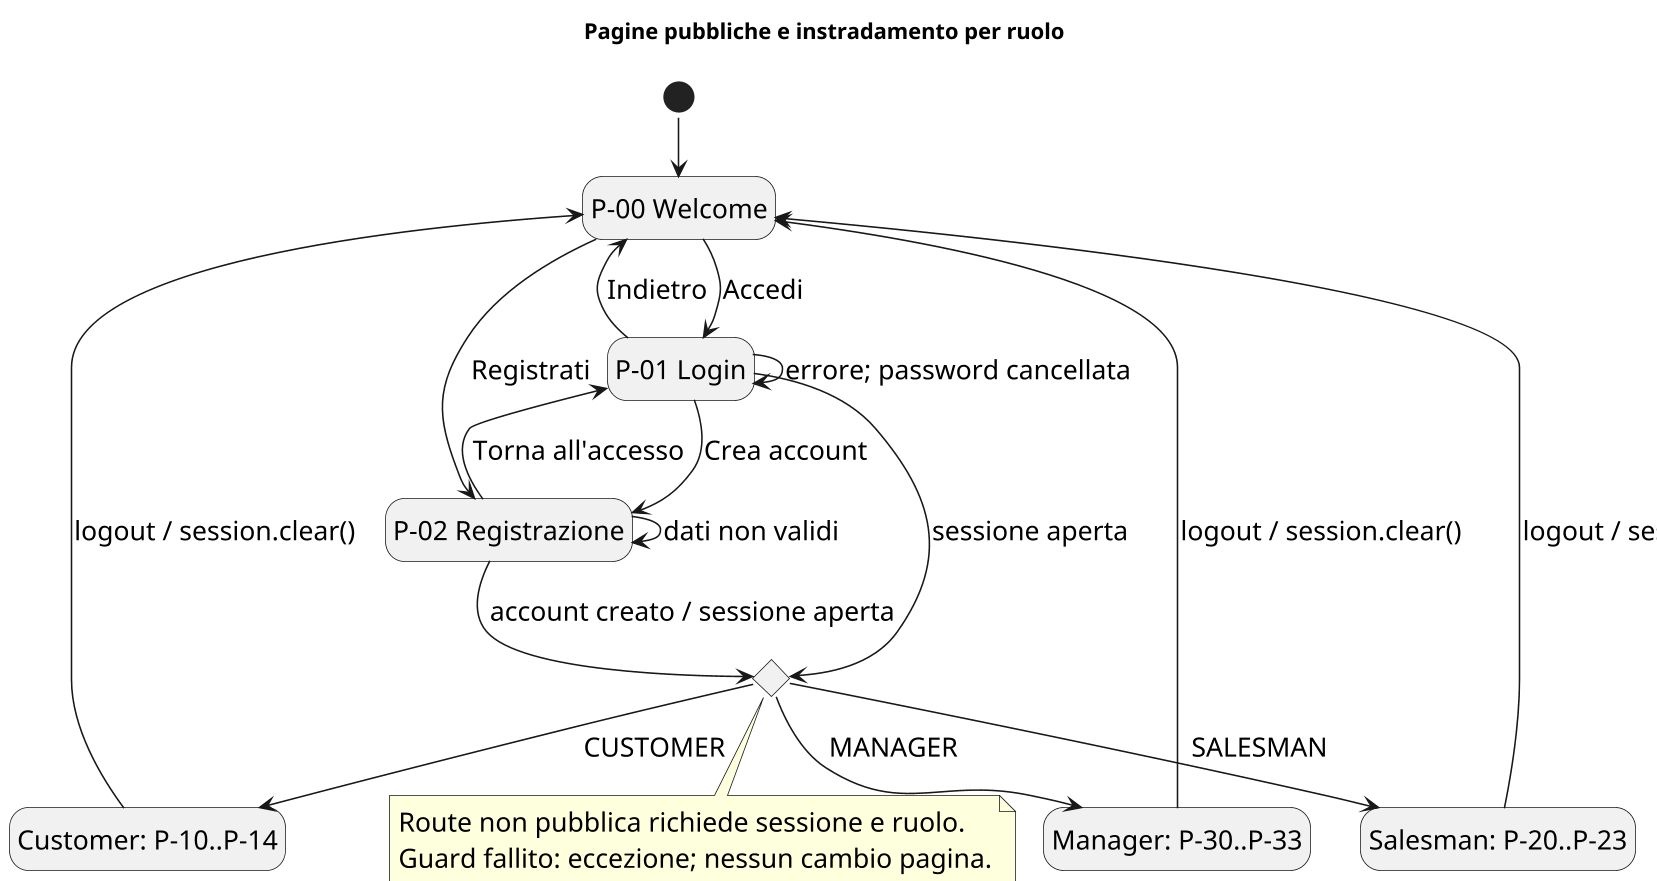

The diagram above was rendered by PlantUML. Its source (embedded in the PNG):
@startuml
!pragma layout smetana
skinparam shadowing false
skinparam defaultFontName SansSerif
skinparam defaultFontSize 17
skinparam classAttributeIconSize 0
skinparam dpi 150
title Pagine pubbliche e instradamento per ruolo
hide empty description
[*] --> Welcome
state "P-00 Welcome" as Welcome
state "P-01 Login" as Login
state "P-02 Registrazione" as Register
state Router <<choice>>
state "Customer: P-10..P-14" as Customer
state "Salesman: P-20..P-23" as Salesman
state "Manager: P-30..P-33" as Manager
Welcome --> Login : Accedi
Welcome --> Register : Registrati
Login --> Welcome : Indietro
Login --> Register : Crea account
Register --> Login : Torna all'accesso
Login --> Login : errore; password cancellata
Register --> Register : dati non validi
Login --> Router : sessione aperta
Register --> Router : account creato / sessione aperta
Router --> Customer : CUSTOMER
Router --> Salesman : SALESMAN
Router --> Manager : MANAGER
Customer --> Welcome : logout / session.clear()
Salesman --> Welcome : logout / session.clear()
Manager --> Welcome : logout / session.clear()
note bottom of Router
  Route non pubblica richiede sessione e ruolo.
  Guard fallito: eccezione; nessun cambio pagina.
end note
@enduml